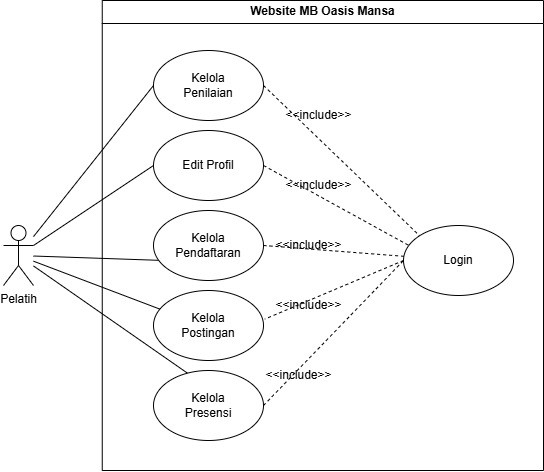

The diagram above was exported from draw.io. Its source (the exported page's mxGraphModel, read from the mxfile embedded in the PNG):
<mxGraphModel dx="2600" dy="2042" grid="1" gridSize="10" guides="1" tooltips="1" connect="1" arrows="1" fold="1" page="1" pageScale="1" pageWidth="850" pageHeight="1100" math="0" shadow="0">
  <root>
    <mxCell id="0" />
    <mxCell id="1" parent="0" />
    <mxCell id="2" style="rounded=0;orthogonalLoop=1;jettySize=auto;html=1;entryX=0.075;entryY=0.276;entryDx=0;entryDy=0;endArrow=none;endFill=0;entryPerimeter=0;" edge="1" source="7" target="12" parent="1">
      <mxGeometry relative="1" as="geometry" />
    </mxCell>
    <mxCell id="3" style="rounded=0;orthogonalLoop=1;jettySize=auto;html=1;entryX=0.317;entryY=0.047;entryDx=0;entryDy=0;endArrow=none;endFill=0;entryPerimeter=0;" edge="1" source="7" target="11" parent="1">
      <mxGeometry relative="1" as="geometry" />
    </mxCell>
    <mxCell id="4" style="rounded=0;orthogonalLoop=1;jettySize=auto;html=1;entryX=0;entryY=0.5;entryDx=0;entryDy=0;endArrow=none;endFill=0;" edge="1" source="7" target="10" parent="1">
      <mxGeometry relative="1" as="geometry" />
    </mxCell>
    <mxCell id="5" style="rounded=0;orthogonalLoop=1;jettySize=auto;html=1;entryX=0.091;entryY=0.714;entryDx=0;entryDy=0;endArrow=none;endFill=0;entryPerimeter=0;" edge="1" source="7" target="8" parent="1">
      <mxGeometry relative="1" as="geometry" />
    </mxCell>
    <mxCell id="6" style="rounded=0;orthogonalLoop=1;jettySize=auto;html=1;entryX=0;entryY=0.5;entryDx=0;entryDy=0;endArrow=none;endFill=0;" edge="1" source="7" target="9" parent="1">
      <mxGeometry relative="1" as="geometry" />
    </mxCell>
    <mxCell id="7" value="Pelatih" style="shape=umlActor;verticalLabelPosition=bottom;verticalAlign=top;html=1;outlineConnect=0;" vertex="1" parent="1">
      <mxGeometry x="820" y="-835" width="30" height="60" as="geometry" />
    </mxCell>
    <mxCell id="8" value="Kelola&lt;br&gt;&lt;div&gt;Pendaftaran&lt;/div&gt;" style="ellipse;whiteSpace=wrap;html=1;" vertex="1" parent="1">
      <mxGeometry x="970" y="-850" width="110" height="70" as="geometry" />
    </mxCell>
    <mxCell id="9" value="Kelola&lt;br&gt;&lt;div&gt;Penilaian&lt;/div&gt;" style="ellipse;whiteSpace=wrap;html=1;" vertex="1" parent="1">
      <mxGeometry x="970" y="-1010" width="110" height="70" as="geometry" />
    </mxCell>
    <mxCell id="10" value="Edit Profil" style="ellipse;whiteSpace=wrap;html=1;" vertex="1" parent="1">
      <mxGeometry x="970" y="-930" width="110" height="70" as="geometry" />
    </mxCell>
    <mxCell id="11" value="Kelola&lt;br&gt;&lt;div&gt;Presensi&lt;/div&gt;" style="ellipse;whiteSpace=wrap;html=1;" vertex="1" parent="1">
      <mxGeometry x="970" y="-690" width="110" height="70" as="geometry" />
    </mxCell>
    <mxCell id="12" value="Kelola&lt;br&gt;&lt;div&gt;Postingan&lt;/div&gt;" style="ellipse;whiteSpace=wrap;html=1;" vertex="1" parent="1">
      <mxGeometry x="970" y="-770" width="110" height="70" as="geometry" />
    </mxCell>
    <mxCell id="13" style="rounded=0;orthogonalLoop=1;jettySize=auto;html=1;entryX=0;entryY=0;entryDx=0;entryDy=0;endArrow=none;endFill=0;dashed=1;exitX=1;exitY=0.5;exitDx=0;exitDy=0;" edge="1" source="9" target="24" parent="1">
      <mxGeometry relative="1" as="geometry">
        <mxPoint x="1135" y="-971" as="sourcePoint" />
        <mxPoint x="1275" y="-890" as="targetPoint" />
      </mxGeometry>
    </mxCell>
    <mxCell id="14" style="rounded=0;orthogonalLoop=1;jettySize=auto;html=1;endArrow=none;endFill=0;dashed=1;exitX=1;exitY=0.5;exitDx=0;exitDy=0;" edge="1" source="8" target="24" parent="1">
      <mxGeometry relative="1" as="geometry">
        <mxPoint x="1145" y="-961" as="sourcePoint" />
        <mxPoint x="1285" y="-880" as="targetPoint" />
      </mxGeometry>
    </mxCell>
    <mxCell id="15" style="rounded=0;orthogonalLoop=1;jettySize=auto;html=1;entryX=0.058;entryY=0.293;entryDx=0;entryDy=0;endArrow=none;endFill=0;dashed=1;exitX=1;exitY=0.5;exitDx=0;exitDy=0;entryPerimeter=0;" edge="1" source="10" target="24" parent="1">
      <mxGeometry relative="1" as="geometry">
        <mxPoint x="1155" y="-951" as="sourcePoint" />
        <mxPoint x="1295" y="-870" as="targetPoint" />
      </mxGeometry>
    </mxCell>
    <mxCell id="16" style="rounded=0;orthogonalLoop=1;jettySize=auto;html=1;entryX=1.011;entryY=0.409;entryDx=0;entryDy=0;endArrow=none;endFill=0;dashed=1;entryPerimeter=0;exitX=0;exitY=0.5;exitDx=0;exitDy=0;" edge="1" source="24" target="12" parent="1">
      <mxGeometry relative="1" as="geometry">
        <mxPoint x="1165" y="-941" as="sourcePoint" />
        <mxPoint x="1305" y="-860" as="targetPoint" />
      </mxGeometry>
    </mxCell>
    <mxCell id="17" style="rounded=0;orthogonalLoop=1;jettySize=auto;html=1;entryX=0;entryY=0.5;entryDx=0;entryDy=0;endArrow=none;endFill=0;dashed=1;exitX=1;exitY=0.5;exitDx=0;exitDy=0;" edge="1" source="11" target="24" parent="1">
      <mxGeometry relative="1" as="geometry">
        <mxPoint x="1175" y="-931" as="sourcePoint" />
        <mxPoint x="1315" y="-850" as="targetPoint" />
      </mxGeometry>
    </mxCell>
    <mxCell id="18" value="&amp;lt;&amp;lt;include&amp;gt;&amp;gt;" style="text;html=1;align=center;verticalAlign=middle;resizable=0;points=[];autosize=1;strokeColor=none;fillColor=none;" vertex="1" parent="1">
      <mxGeometry x="1090" y="-960" width="90" height="30" as="geometry" />
    </mxCell>
    <mxCell id="19" value="&amp;lt;&amp;lt;include&amp;gt;&amp;gt;" style="text;html=1;align=center;verticalAlign=middle;resizable=0;points=[];autosize=1;strokeColor=none;fillColor=none;" vertex="1" parent="1">
      <mxGeometry x="1090" y="-890" width="90" height="30" as="geometry" />
    </mxCell>
    <mxCell id="20" value="&amp;lt;&amp;lt;include&amp;gt;&amp;gt;" style="text;html=1;align=center;verticalAlign=middle;resizable=0;points=[];autosize=1;strokeColor=none;fillColor=none;" vertex="1" parent="1">
      <mxGeometry x="1080" y="-830" width="90" height="30" as="geometry" />
    </mxCell>
    <mxCell id="21" value="&amp;lt;&amp;lt;include&amp;gt;&amp;gt;" style="text;html=1;align=center;verticalAlign=middle;resizable=0;points=[];autosize=1;strokeColor=none;fillColor=none;" vertex="1" parent="1">
      <mxGeometry x="1080" y="-770" width="90" height="30" as="geometry" />
    </mxCell>
    <mxCell id="22" value="&amp;lt;&amp;lt;include&amp;gt;&amp;gt;" style="text;html=1;align=center;verticalAlign=middle;resizable=0;points=[];autosize=1;strokeColor=none;fillColor=none;" vertex="1" parent="1">
      <mxGeometry x="1070" y="-700" width="90" height="30" as="geometry" />
    </mxCell>
    <mxCell id="23" value="Website MB Oasis Mansa" style="swimlane;whiteSpace=wrap;html=1;startSize=23;" vertex="1" parent="1">
      <mxGeometry x="918.75" y="-1060" width="441.25" height="470" as="geometry" />
    </mxCell>
    <mxCell id="24" value="Login" style="ellipse;whiteSpace=wrap;html=1;" vertex="1" parent="23">
      <mxGeometry x="301.25" y="225" width="110" height="70" as="geometry" />
    </mxCell>
  </root>
</mxGraphModel>